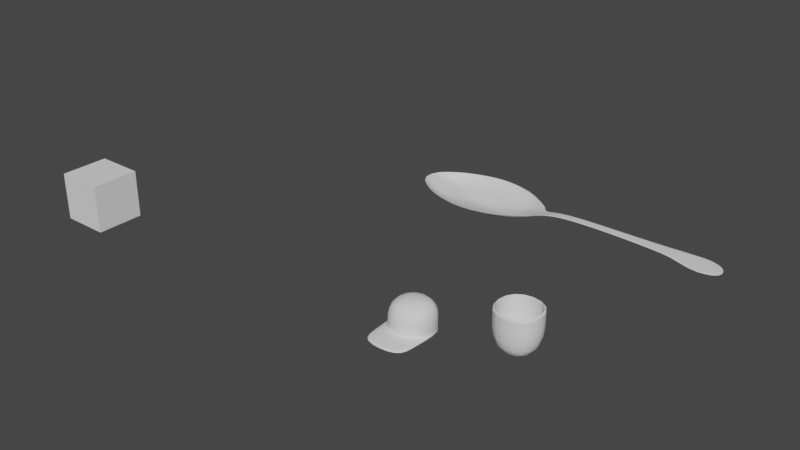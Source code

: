 # Source: day2.blend  (saved by Blender 3.4.6; exported with 4.5.12 LTS)
import bpy
from mathutils import Matrix  # noqa: F401  (used for matrix-valued properties, if any)

bpy.ops.wm.read_factory_settings(use_empty=True)
scene = bpy.context.scene
scene.name = 'Scene'

# ---- collections
col_collection = bpy.data.collections.new('Collection'); scene.collection.children.link(col_collection)

# ---- materials (node trees are filled in below, after node groups)
mat_material = bpy.data.materials.new('Material')
mat_material.alpha_threshold = 0.0
mat_material.use_transparent_shadow = False
mat_material.roughness = 0.5
mat_material.line_color = (0.0, 0.0, 0.0, 1.0)

# ---- node groups
ng_auto_smooth = bpy.data.node_groups.new('Auto Smooth', 'GeometryNodeTree')
_s = ng_auto_smooth.interface.new_socket(name='Geometry', in_out='OUTPUT', socket_type='NodeSocketGeometry')
_s = ng_auto_smooth.interface.new_socket(name='Geometry', in_out='INPUT', socket_type='NodeSocketGeometry')
_s = ng_auto_smooth.interface.new_socket(name='Angle', in_out='INPUT', socket_type='NodeSocketFloat')
_s.subtype = 'ANGLE'
_s.min_value = 0.0
_s.max_value = 3.142
ng_auto_smooth.is_modifier = True
_N = ng_auto_smooth.nodes; _L = ng_auto_smooth.links
n0 = _N.new('NodeGroupOutput'); n0.name = 'Group Output'; n0.location = (480, -100)
n1 = _N.new('NodeGroupInput'); n1.name = 'Group Input'; n1.location = (-420, -300)
n2 = _N.new('NodeGroupInput'); n2.name = 'Group Input.001'; n2.location = (-60, -100)
n3 = _N.new('GeometryNodeSetShadeSmooth'); n3.name = 'Set Shade Smooth'; n3.location = (120, -100)
n3.domain = 'EDGE'
n4 = _N.new('GeometryNodeSetShadeSmooth'); n4.name = 'Set Shade Smooth.001'; n4.location = (300, -100)
n5 = _N.new('GeometryNodeInputMeshEdgeAngle'); n5.name = 'Edge Angle'; n5.location = (-420, -220)
n6 = _N.new('GeometryNodeInputEdgeSmooth'); n6.name = 'Is Edge Smooth'; n6.location = (-60, -160)
n7 = _N.new('GeometryNodeInputShadeSmooth'); n7.name = 'Is Face Smooth'; n7.location = (-240, -340)
n8 = _N.new('FunctionNodeBooleanMath'); n8.name = 'Boolean Math'; n8.location = (-60, -220)
n9 = _N.new('FunctionNodeCompare'); n9.name = 'Compare'; n9.location = (-240, -180)
n9.operation = 'LESS_EQUAL'
_L.new(n5.outputs[0], n9.inputs[0])
_L.new(n4.outputs[0], n0.inputs[0])
_L.new(n1.outputs[1], n9.inputs[1])
_L.new(n9.outputs[0], n8.inputs[0])
_L.new(n7.outputs[0], n8.inputs[1])
_L.new(n2.outputs[0], n3.inputs[0])
_L.new(n6.outputs[0], n3.inputs[1])
_L.new(n3.outputs[0], n4.inputs[0])
_L.new(n8.outputs[0], n3.inputs[2])
n0.is_active_output = True

# ---- material node trees
mat_material.use_nodes = True; mat_material.node_tree.nodes.clear()
_N = mat_material.node_tree.nodes; _L = mat_material.node_tree.links
n0 = _N.new('ShaderNodeOutputMaterial'); n0.name = 'Material Output'; n0.location = (300, 300)
n1 = _N.new('ShaderNodeBsdfPrincipled'); n1.name = 'Principled BSDF'; n1.location = (10, 300)
n1.distribution = 'GGX'
n1.subsurface_method = 'RANDOM_WALK_SKIN'
n1.inputs[3].default_value = 1.45
n1.inputs[27].default_value = (0.0, 0.0, 0.0, 1.0)
n1.inputs[28].default_value = 1.0
_L.new(n1.outputs[0], n0.inputs[0])
n0.is_active_output = True

# ---- world
world_world = bpy.data.worlds.new('World'); scene.world = world_world
world_world.use_nodes = True; world_world.node_tree.nodes.clear()
_N = world_world.node_tree.nodes; _L = world_world.node_tree.links
n0 = _N.new('ShaderNodeOutputWorld'); n0.name = 'World Output'; n0.location = (300, 300)
n1 = _N.new('ShaderNodeBackground'); n1.name = 'Background'; n1.location = (10, 300)
n1.inputs[0].default_value = (0.05088, 0.05088, 0.05088, 1.0)
_L.new(n1.outputs[0], n0.inputs[0])
n0.is_active_output = True
world_world.color = (0.05088, 0.05088, 0.05088)
world_world.use_sun_shadow = False
world_world.sun_shadow_jitter_overblur = 0.0

# ---- meshes
me_cube = bpy.data.meshes.new('Cube')
me_cube.from_pydata([(2.22, 0.609, -0.01702), (2.22, 0.609, 0.01702), (2.15, -0.609, -0.01702), (2.15, -0.609, 0.01702), (-3.467, 0.6061, -0.01032), (-3.467, 0.6061, 0.01032), (-3.467, -0.6061, -0.01032), (-3.467, -0.6061, 0.01032), (0.004087, 1.727, 0.01535), (-0.9955, 1.775, 0.01367), (-1.995, 1.506, 0.012), (0.004087, -1.727, -0.01535), (-0.9955, -1.775, -0.01367), (-1.995, -1.506, -0.012), (-1.995, -1.506, 0.012), (-0.9955, -1.775, 0.01367), (0.004087, -1.727, 0.01535), (-1.995, 1.506, -0.012), (-0.9955, 1.775, -0.01367), (0.004087, 1.727, -0.01535), (0.9889, -1.438, 0.01633), (0.9889, 1.438, -0.01633), (0.9889, 1.438, 0.01633), (0.9889, -1.438, -0.01633), (1.654, -1.016, 0.01674), (1.654, 1.016, -0.01674), (1.654, 1.016, 0.01674), (1.654, -1.016, -0.01674), (-2.731, 1.191, 0.01116), (-2.731, -1.191, -0.01116), (-2.731, -1.191, 0.01116), (-2.731, 1.191, -0.01116), (-3.722, 0.202, 0.01032), (-3.722, -0.202, 0.01032), (2.55, 0.203, -0.01702), (2.55, -0.203, -0.01702), (-3.722, -0.202, -0.01032), (-3.722, 0.202, -0.01032), (2.55, -0.203, 0.01702), (2.55, 0.203, 0.01702), (-1.995, 0.5019, -0.4998), (-1.995, -0.5019, -0.4998), (-0.9955, 0.5918, -0.4981), (-0.9955, -0.5918, -0.4981), (0.004087, 0.5758, -0.4964), (0.004087, -0.5758, -0.4964), (0.004087, 0.5758, -0.5271), (0.004087, -0.5758, -0.5271), (-0.9955, 0.5918, -0.5255), (-0.9955, -0.5918, -0.5255), (-1.995, 0.5019, -0.5238), (-1.995, -0.5019, -0.5238), (0.9889, 0.4794, -0.5281), (0.9889, -0.4794, -0.5281), (0.9889, 0.4794, -0.4955), (0.9889, -0.4794, -0.4955), (1.654, 0.3388, -0.3748), (1.654, -0.3388, -0.3748), (1.654, 0.3388, -0.3413), (1.654, -0.3388, -0.3413), (-2.731, 0.3969, -0.3469), (-2.731, -0.3969, -0.3469), (-2.731, 0.3969, -0.3692), (-2.731, -0.3969, -0.3692), (3.225, 0.203, 0.1405), (3.225, -0.203, 0.1405), (3.225, -0.203, 0.1745), (3.225, 0.203, 0.1745), (4.226, 0.203, 0.2121), (4.226, -0.203, 0.2121), (4.226, -0.203, 0.2462), (4.226, 0.203, 0.2462), (5.959, 0.203, 0.2163), (5.959, -0.203, 0.2163), (5.959, -0.203, 0.2503), (5.959, 0.203, 0.2503), (10.56, 0.406, 0.02257), (10.56, -0.406, 0.02257), (10.56, -0.406, 0.05661), (10.56, 0.406, 0.05661), (8.261, -0.2984, 0.2174), (8.261, -0.2984, 0.1834), (8.261, 0.2984, 0.2174), (8.261, 0.2984, 0.1834), (8.837, -0.4209, 0.1838), (9.412, -0.5568, 0.1174), (9.988, -0.6324, 0.09051), (8.837, 0.4209, 0.1838), (9.412, 0.5568, 0.1174), (9.988, 0.6324, 0.09051), (8.837, 0.4209, 0.1498), (9.412, 0.5568, 0.08335), (9.988, 0.6324, 0.05647), (9.988, -0.6324, 0.05647), (9.412, -0.5568, 0.08335), (8.837, -0.4209, 0.1498), (-3.722, 0.06735, 0.01032), (-3.722, -0.06735, 0.01032), (2.55, 0.06767, -0.01702), (2.55, -0.06767, -0.01702), (-3.722, -0.06735, -0.01032), (-3.722, 0.06735, -0.01032), (2.55, -0.06767, 0.01702), (2.55, 0.06767, 0.01702), (-1.995, 0.1673, -0.4998), (-1.995, -0.1673, -0.4998), (-0.9955, 0.1973, -0.6321), (-0.9955, -0.1973, -0.6321), (0.004087, 0.1919, -0.6304), (0.004087, -0.1919, -0.6304), (0.004087, 0.1919, -0.6611), (0.004087, -0.1919, -0.6611), (-0.9955, 0.1973, -0.6594), (-0.9955, -0.1973, -0.6594), (-1.995, 0.1673, -0.5238), (-1.995, -0.1673, -0.5238), (0.9889, 0.1598, -0.5281), (0.9889, -0.1598, -0.5281), (0.9889, 0.1598, -0.4955), (0.9889, -0.1598, -0.4955), (1.654, 0.1129, -0.3748), (1.654, -0.1129, -0.3748), (1.654, 0.1129, -0.3413), (1.654, -0.1129, -0.3413), (-2.731, 0.1323, -0.3469), (-2.731, -0.1323, -0.3469), (-2.731, 0.1323, -0.3692), (-2.731, -0.1323, -0.3692), (3.225, 0.06767, 0.1405), (3.225, -0.06767, 0.1405), (3.225, -0.06767, 0.1745), (3.225, 0.06767, 0.1745), (4.226, 0.06767, 0.2121), (4.226, -0.06767, 0.2121), (4.226, -0.06767, 0.2462), (4.226, 0.06767, 0.2462), (5.959, 0.06767, 0.2163), (5.959, -0.06767, 0.2163), (5.959, -0.06767, 0.2503), (5.959, 0.06767, 0.2503), (10.75, 0.06584, 0.03101), (10.75, -0.2048, 0.03101), (10.75, -0.2048, 0.06505), (10.75, 0.06584, 0.06505), (8.261, -0.09948, 0.1834), (8.261, 0.09948, 0.1834), (8.261, 0.09948, 0.2174), (8.261, -0.09948, 0.2174), (8.837, -0.1403, 0.1498), (8.837, 0.1403, 0.1498), (9.412, -0.1856, 0.08335), (9.412, 0.1856, 0.08335), (9.988, -0.2108, 0.05647), (9.988, 0.2108, 0.05647), (8.837, 0.1403, 0.1838), (8.837, -0.1403, 0.1838), (9.412, 0.1856, 0.1174), (9.412, -0.1856, 0.1174), (9.988, 0.2108, 0.09051), (9.988, -0.2108, 0.09051), (-3.594, 0.4041, -0.01032), (2.385, 0.406, 0.01702), (-3.594, 0.4041, 0.01032), (2.385, 0.406, -0.01702), (-1.995, 1.004, -0.3461), (-0.9955, 1.184, -0.3444), (0.004087, 1.152, -0.3427), (0.004087, 1.152, -0.3734), (-0.9955, 1.184, -0.3717), (-1.995, 1.004, -0.3701), (0.9889, 0.9588, -0.3744), (0.9889, 0.9588, -0.3417), (1.654, 0.6775, -0.338), (1.654, 0.6775, -0.3045), (-2.731, 0.7939, -0.3469), (-2.731, 0.7939, -0.3692), (-3.594, -0.4041, 0.01032), (2.385, -0.406, -0.01702), (-1.995, -1.004, -0.3461), (-0.9955, -1.184, -0.3444), (0.004087, -1.152, -0.3427), (0.004087, -1.152, -0.3734), (-0.9955, -1.184, -0.3717), (-1.995, -1.004, -0.3701), (0.9889, -0.9588, -0.3744), (0.9889, -0.9588, -0.3417), (1.654, -0.6775, -0.3048), (1.654, -0.6775, -0.2713), (-2.731, -0.7939, -0.3469), (-2.731, -0.7939, -0.3692), (-3.594, -0.4041, -0.01032), (2.385, -0.406, 0.01702), (3.225, 0.203, 0.1405), (3.225, -0.203, 0.1405), (3.225, -0.203, 0.1745), (3.225, 0.203, 0.1745), (3.225, 0.06767, 0.1405), (3.225, -0.06767, 0.1405), (3.225, -0.06767, 0.1745), (3.225, 0.06767, 0.1745)], [(197, 193), (199, 195), (192, 195), (193, 194), (192, 196), (196, 197), (194, 198), (198, 199)], [(189, 190, 6, 29), (30, 29, 6, 7), (162, 160, 4, 5), (187, 191, 3, 24), (191, 177, 2, 3), (26, 25, 0, 1), (28, 31, 17, 10), (10, 17, 18, 9), (9, 18, 19, 8), (188, 178, 14, 30), (178, 179, 15, 14), (179, 180, 16, 15), (20, 23, 11, 16), (16, 11, 12, 15), (15, 12, 13, 14), (184, 181, 11, 23), (181, 182, 12, 11), (182, 183, 13, 12), (186, 184, 23, 27), (24, 27, 23, 20), (8, 19, 21, 22), (180, 185, 20, 16), (3, 2, 27, 24), (177, 186, 27, 2), (22, 21, 25, 26), (185, 187, 24, 20), (176, 188, 30, 7), (5, 4, 31, 28), (14, 13, 29, 30), (183, 189, 29, 13), (169, 175, 62, 50), (115, 127, 63, 51), (162, 174, 60, 32), (97, 125, 61, 33), (171, 173, 58, 54), (119, 123, 59, 55), (163, 172, 56, 34), (99, 121, 57, 35), (166, 171, 54, 44), (109, 119, 55, 45), (172, 170, 52, 56), (121, 117, 53, 57), (168, 169, 50, 48), (113, 115, 51, 49), (167, 168, 48, 46), (111, 113, 49, 47), (170, 167, 46, 52), (117, 111, 47, 53), (165, 166, 44, 42), (107, 109, 45, 43), (164, 165, 42, 40), (105, 107, 43, 41), (174, 164, 40, 60), (125, 105, 41, 61), (161, 163, 34, 39), (35, 38, 66, 65), (173, 161, 39, 58), (123, 102, 38, 59), (176, 190, 36, 33), (96, 101, 37, 32), (175, 160, 37, 62), (127, 100, 36, 63), (67, 64, 68, 71), (103, 39, 67, 131), (99, 35, 65, 129), (39, 34, 64, 67), (71, 68, 72, 75), (129, 65, 69, 133), (65, 66, 70, 69), (131, 67, 71, 135), (93, 86, 78, 77), (133, 69, 73, 137), (69, 70, 74, 73), (135, 71, 75, 139), (142, 141, 77, 78), (158, 89, 79, 143), (89, 92, 76, 79), (152, 93, 77, 141), (137, 73, 81, 144), (75, 72, 83, 82), (139, 75, 82, 146), (73, 74, 80, 81), (144, 81, 95, 148), (148, 95, 94, 150), (150, 94, 93, 152), (82, 83, 90, 87), (87, 90, 91, 88), (88, 91, 92, 89), (146, 82, 87, 154), (154, 87, 88, 156), (156, 88, 89, 158), (81, 80, 84, 95), (95, 84, 85, 94), (94, 85, 86, 93), (85, 157, 159, 86), (157, 156, 158, 159), (84, 155, 157, 85), (155, 154, 156, 157), (80, 147, 155, 84), (147, 146, 154, 155), (91, 151, 153, 92), (151, 150, 152, 153), (90, 149, 151, 91), (149, 148, 150, 151), (83, 145, 149, 90), (145, 144, 148, 149), (74, 138, 147, 80), (138, 139, 146, 147), (72, 136, 145, 83), (136, 137, 144, 145), (92, 153, 140, 76), (153, 152, 141, 140), (86, 159, 142, 78), (159, 158, 143, 142), (79, 76, 140, 143), (143, 140, 141, 142), (70, 134, 138, 74), (134, 135, 139, 138), (68, 132, 136, 72), (132, 133, 137, 136), (66, 130, 134, 70), (130, 131, 135, 134), (64, 128, 132, 68), (128, 129, 133, 132), (34, 98, 128, 64), (98, 99, 129, 128), (38, 102, 130, 66), (102, 103, 131, 130), (62, 37, 101, 126), (126, 101, 100, 127), (33, 36, 100, 97), (97, 100, 101, 96), (58, 39, 103, 122), (122, 103, 102, 123), (60, 40, 104, 124), (124, 104, 105, 125), (40, 42, 106, 104), (104, 106, 107, 105), (42, 44, 108, 106), (106, 108, 109, 107), (52, 46, 110, 116), (116, 110, 111, 117), (46, 48, 112, 110), (110, 112, 113, 111), (48, 50, 114, 112), (112, 114, 115, 113), (56, 52, 116, 120), (120, 116, 117, 121), (44, 54, 118, 108), (108, 118, 119, 109), (34, 56, 120, 98), (98, 120, 121, 99), (54, 58, 122, 118), (118, 122, 123, 119), (32, 60, 124, 96), (96, 124, 125, 97), (50, 62, 126, 114), (114, 126, 127, 115), (31, 4, 160, 175), (26, 1, 161, 173), (1, 0, 163, 161), (28, 10, 164, 174), (10, 9, 165, 164), (9, 8, 166, 165), (21, 19, 167, 170), (19, 18, 168, 167), (18, 17, 169, 168), (25, 21, 170, 172), (8, 22, 171, 166), (0, 25, 172, 163), (22, 26, 173, 171), (5, 28, 174, 162), (17, 31, 175, 169), (32, 37, 160, 162), (7, 6, 190, 176), (51, 63, 189, 183), (33, 61, 188, 176), (55, 59, 187, 185), (35, 57, 186, 177), (45, 55, 185, 180), (57, 53, 184, 186), (49, 51, 183, 182), (47, 49, 182, 181), (53, 47, 181, 184), (43, 45, 180, 179), (41, 43, 179, 178), (61, 41, 178, 188), (38, 35, 177, 191), (59, 38, 191, 187), (63, 36, 190, 189)])
_uv = me_cube.uv_layers.new(name='UVMap')
_uv.uv.foreach_set('vector', [0.8436, 0.7083, 0.875, 0.7083, 0.875, 0.75, 0.8436, 0.75, 0.375, 0.9686, 0.625, 0.9686, 0.625, 1.0, 0.375, 1.0, 0.375, 0.2083, 0.625, 0.2083, 0.625, 0.25, 0.375, 0.25, 0.3646, 0.7083, 0.375, 0.7083, 0.375, 0.75, 0.3646, 0.75, 0.375, 0.7083, 0.625, 0.7083, 0.625, 0.75, 0.375, 0.75, 0.375, 0.4896, 0.625, 0.4896, 0.625, 0.5, 0.375, 0.5, 0.375, 0.2814, 0.625, 0.2814, 0.625, 0.3127, 0.375, 0.3127, 0.375, 0.3127, 0.625, 0.3127, 0.625, 0.3752, 0.375, 0.3752, 0.375, 0.3752, 0.625, 0.3752, 0.625, 0.4377, 0.375, 0.4377, 0.1564, 0.7083, 0.1877, 0.7083, 0.1877, 0.75, 0.1564, 0.75, 0.1877, 0.7083, 0.2502, 0.7083, 0.2502, 0.75, 0.1877, 0.75, 0.2502, 0.7083, 0.3127, 0.7083, 0.3127, 0.75, 0.2502, 0.75, 0.375, 0.7758, 0.625, 0.7758, 0.625, 0.8123, 0.375, 0.8123, 0.375, 0.8123, 0.625, 0.8123, 0.625, 0.8748, 0.375, 0.8748, 0.375, 0.8748, 0.625, 0.8748, 0.625, 0.9373, 0.375, 0.9373, 0.6508, 0.7083, 0.6873, 0.7083, 0.6873, 0.75, 0.6508, 0.75, 0.6873, 0.7083, 0.7498, 0.7083, 0.7498, 0.75, 0.6873, 0.75, 0.7498, 0.7083, 0.8123, 0.7083, 0.8123, 0.75, 0.7498, 0.75, 0.6354, 0.7083, 0.6508, 0.7083, 0.6508, 0.75, 0.6354, 0.75, 0.375, 0.7604, 0.625, 0.7604, 0.625, 0.7758, 0.375, 0.7758, 0.375, 0.4377, 0.625, 0.4377, 0.625, 0.4742, 0.375, 0.4742, 0.3127, 0.7083, 0.3492, 0.7083, 0.3492, 0.75, 0.3127, 0.75, 0.375, 0.75, 0.625, 0.75, 0.625, 0.7604, 0.375, 0.7604, 0.625, 0.7083, 0.6354, 0.7083, 0.6354, 0.75, 0.625, 0.75, 0.375, 0.4742, 0.625, 0.4742, 0.625, 0.4896, 0.375, 0.4896, 0.3492, 0.7083, 0.3646, 0.7083, 0.3646, 0.75, 0.3492, 0.75, 0.125, 0.7083, 0.1564, 0.7083, 0.1564, 0.75, 0.125, 0.75, 0.375, 0.25, 0.625, 0.25, 0.625, 0.2814, 0.375, 0.2814, 0.375, 0.9373, 0.625, 0.9373, 0.625, 0.9686, 0.375, 0.9686, 0.8123, 0.7083, 0.8436, 0.7083, 0.8436, 0.75, 0.8123, 0.75, 0.8123, 0.5417, 0.8436, 0.5417, 0.8436, 0.5833, 0.8123, 0.5833, 0.8123, 0.6389, 0.8436, 0.6389, 0.8436, 0.6667, 0.8123, 0.6667, 0.125, 0.5417, 0.1564, 0.5417, 0.1564, 0.5833, 0.125, 0.5833, 0.125, 0.6389, 0.1564, 0.6389, 0.1564, 0.6667, 0.125, 0.6667, 0.3492, 0.5417, 0.3646, 0.5417, 0.3646, 0.5833, 0.3492, 0.5833, 0.3492, 0.6389, 0.3646, 0.6389, 0.3646, 0.6667, 0.3492, 0.6667, 0.625, 0.5417, 0.6354, 0.5417, 0.6354, 0.5833, 0.625, 0.5833, 0.625, 0.6389, 0.6354, 0.6389, 0.6354, 0.6667, 0.625, 0.6667, 0.3127, 0.5417, 0.3492, 0.5417, 0.3492, 0.5833, 0.3127, 0.5833, 0.3127, 0.6389, 0.3492, 0.6389, 0.3492, 0.6667, 0.3127, 0.6667, 0.6354, 0.5417, 0.6508, 0.5417, 0.6508, 0.5833, 0.6354, 0.5833, 0.6354, 0.6389, 0.6508, 0.6389, 0.6508, 0.6667, 0.6354, 0.6667, 0.7498, 0.5417, 0.8123, 0.5417, 0.8123, 0.5833, 0.7498, 0.5833, 0.7498, 0.6389, 0.8123, 0.6389, 0.8123, 0.6667, 0.7498, 0.6667, 0.6873, 0.5417, 0.7498, 0.5417, 0.7498, 0.5833, 0.6873, 0.5833, 0.6873, 0.6389, 0.7498, 0.6389, 0.7498, 0.6667, 0.6873, 0.6667, 0.6508, 0.5417, 0.6873, 0.5417, 0.6873, 0.5833, 0.6508, 0.5833, 0.6508, 0.6389, 0.6873, 0.6389, 0.6873, 0.6667, 0.6508, 0.6667, 0.2502, 0.5417, 0.3127, 0.5417, 0.3127, 0.5833, 0.2502, 0.5833, 0.2502, 0.6389, 0.3127, 0.6389, 0.3127, 0.6667, 0.2502, 0.6667, 0.1877, 0.5417, 0.2502, 0.5417, 0.2502, 0.5833, 0.1877, 0.5833, 0.1877, 0.6389, 0.2502, 0.6389, 0.2502, 0.6667, 0.1877, 0.6667, 0.1564, 0.5417, 0.1877, 0.5417, 0.1877, 0.5833, 0.1564, 0.5833, 0.1564, 0.6389, 0.1877, 0.6389, 0.1877, 0.6667, 0.1564, 0.6667, 0.375, 0.5417, 0.625, 0.5417, 0.625, 0.5833, 0.375, 0.5833, 0.625, 0.6667, 0.375, 0.6667, 0.375, 0.6667, 0.625, 0.6667, 0.3646, 0.5417, 0.375, 0.5417, 0.375, 0.5833, 0.3646, 0.5833, 0.3646, 0.6389, 0.375, 0.6389, 0.375, 0.6667, 0.3646, 0.6667, 0.375, 0.04167, 0.625, 0.04167, 0.625, 0.08333, 0.375, 0.08333, 0.375, 0.1389, 0.625, 0.1389, 0.625, 0.1667, 0.375, 0.1667, 0.8436, 0.5417, 0.875, 0.5417, 0.875, 0.5833, 0.8436, 0.5833, 0.8436, 0.6389, 0.875, 0.6389, 0.875, 0.6667, 0.8436, 0.6667, 0.375, 0.5833, 0.625, 0.5833, 0.625, 0.5833, 0.375, 0.5833, 0.375, 0.6111, 0.375, 0.5833, 0.375, 0.5833, 0.375, 0.6111, 0.625, 0.6389, 0.625, 0.6667, 0.625, 0.6667, 0.625, 0.6389, 0.375, 0.5833, 0.625, 0.5833, 0.625, 0.5833, 0.375, 0.5833, 0.375, 0.5833, 0.625, 0.5833, 0.625, 0.5833, 0.375, 0.5833, 0.625, 0.6389, 0.625, 0.6667, 0.625, 0.6667, 0.625, 0.6389, 0.625, 0.6667, 0.375, 0.6667, 0.375, 0.6667, 0.625, 0.6667, 0.375, 0.6111, 0.375, 0.5833, 0.375, 0.5833, 0.375, 0.6111, 0.625, 0.6667, 0.375, 0.6667, 0.375, 0.6667, 0.625, 0.6667, 0.625, 0.6389, 0.625, 0.6667, 0.625, 0.6667, 0.625, 0.6389, 0.625, 0.6667, 0.375, 0.6667, 0.375, 0.6667, 0.625, 0.6667, 0.375, 0.6111, 0.375, 0.5833, 0.375, 0.5833, 0.375, 0.6111, 0.375, 0.6389, 0.625, 0.6389, 0.625, 0.6667, 0.375, 0.6667, 0.375, 0.6111, 0.375, 0.5833, 0.375, 0.5833, 0.375, 0.6111, 0.375, 0.5833, 0.625, 0.5833, 0.625, 0.5833, 0.375, 0.5833, 0.625, 0.6389, 0.625, 0.6667, 0.625, 0.6667, 0.625, 0.6389, 0.625, 0.6389, 0.625, 0.6667, 0.625, 0.6667, 0.625, 0.6389, 0.375, 0.5833, 0.625, 0.5833, 0.625, 0.5833, 0.375, 0.5833, 0.375, 0.6111, 0.375, 0.5833, 0.375, 0.5833, 0.375, 0.6111, 0.625, 0.6667, 0.375, 0.6667, 0.375, 0.6667, 0.625, 0.6667, 0.625, 0.6389, 0.625, 0.6667, 0.625, 0.6667, 0.625, 0.6389, 0.625, 0.6389, 0.625, 0.6667, 0.625, 0.6667, 0.625, 0.6389, 0.625, 0.6389, 0.625, 0.6667, 0.625, 0.6667, 0.625, 0.6389, 0.375, 0.5833, 0.625, 0.5833, 0.625, 0.5833, 0.375, 0.5833, 0.375, 0.5833, 0.625, 0.5833, 0.625, 0.5833, 0.375, 0.5833, 0.375, 0.5833, 0.625, 0.5833, 0.625, 0.5833, 0.375, 0.5833, 0.375, 0.6111, 0.375, 0.5833, 0.375, 0.5833, 0.375, 0.6111, 0.375, 0.6111, 0.375, 0.5833, 0.375, 0.5833, 0.375, 0.6111, 0.375, 0.6111, 0.375, 0.5833, 0.375, 0.5833, 0.375, 0.6111, 0.625, 0.6667, 0.375, 0.6667, 0.375, 0.6667, 0.625, 0.6667, 0.625, 0.6667, 0.375, 0.6667, 0.375, 0.6667, 0.625, 0.6667, 0.625, 0.6667, 0.375, 0.6667, 0.375, 0.6667, 0.625, 0.6667, 0.375, 0.6667, 0.375, 0.6389, 0.375, 0.6389, 0.375, 0.6667, 0.375, 0.6389, 0.375, 0.6111, 0.375, 0.6111, 0.375, 0.6389, 0.375, 0.6667, 0.375, 0.6389, 0.375, 0.6389, 0.375, 0.6667, 0.375, 0.6389, 0.375, 0.6111, 0.375, 0.6111, 0.375, 0.6389, 0.375, 0.6667, 0.375, 0.6389, 0.375, 0.6389, 0.375, 0.6667, 0.375, 0.6389, 0.375, 0.6111, 0.375, 0.6111, 0.375, 0.6389, 0.625, 0.5833, 0.625, 0.6111, 0.625, 0.6111, 0.625, 0.5833, 0.625, 0.6111, 0.625, 0.6389, 0.625, 0.6389, 0.625, 0.6111, 0.625, 0.5833, 0.625, 0.6111, 0.625, 0.6111, 0.625, 0.5833, 0.625, 0.6111, 0.625, 0.6389, 0.625, 0.6389, 0.625, 0.6111, 0.625, 0.5833, 0.625, 0.6111, 0.625, 0.6111, 0.625, 0.5833, 0.625, 0.6111, 0.625, 0.6389, 0.625, 0.6389, 0.625, 0.6111, 0.375, 0.6667, 0.375, 0.6389, 0.375, 0.6389, 0.375, 0.6667, 0.375, 0.6389, 0.375, 0.6111, 0.375, 0.6111, 0.375, 0.6389, 0.625, 0.5833, 0.625, 0.6111, 0.625, 0.6111, 0.625, 0.5833, 0.625, 0.6111, 0.625, 0.6389, 0.625, 0.6389, 0.625, 0.6111, 0.625, 0.5833, 0.625, 0.6111, 0.625, 0.6111, 0.625, 0.5833, 0.625, 0.6111, 0.625, 0.6389, 0.625, 0.6389, 0.625, 0.6111, 0.375, 0.6667, 0.375, 0.6389, 0.375, 0.6389, 0.375, 0.6667, 0.375, 0.6389, 0.375, 0.6111, 0.375, 0.6111, 0.375, 0.6389, 0.375, 0.5833, 0.625, 0.5833, 0.625, 0.6111, 0.375, 0.6111, 0.375, 0.6111, 0.625, 0.6111, 0.625, 0.6389, 0.375, 0.6389, 0.375, 0.6667, 0.375, 0.6389, 0.375, 0.6389, 0.375, 0.6667, 0.375, 0.6389, 0.375, 0.6111, 0.375, 0.6111, 0.375, 0.6389, 0.625, 0.5833, 0.625, 0.6111, 0.625, 0.6111, 0.625, 0.5833, 0.625, 0.6111, 0.625, 0.6389, 0.625, 0.6389, 0.625, 0.6111, 0.375, 0.6667, 0.375, 0.6389, 0.375, 0.6389, 0.375, 0.6667, 0.375, 0.6389, 0.375, 0.6111, 0.375, 0.6111, 0.375, 0.6389, 0.625, 0.5833, 0.625, 0.6111, 0.625, 0.6111, 0.625, 0.5833, 0.625, 0.6111, 0.625, 0.6389, 0.625, 0.6389, 0.625, 0.6111, 0.625, 0.5833, 0.625, 0.6111, 0.625, 0.6111, 0.625, 0.5833, 0.625, 0.6111, 0.625, 0.6389, 0.625, 0.6389, 0.625, 0.6111, 0.375, 0.6667, 0.375, 0.6389, 0.375, 0.6389, 0.375, 0.6667, 0.375, 0.6389, 0.375, 0.6111, 0.375, 0.6111, 0.375, 0.6389, 0.8436, 0.5833, 0.875, 0.5833, 0.875, 0.6111, 0.8436, 0.6111, 0.8436, 0.6111, 0.875, 0.6111, 0.875, 0.6389, 0.8436, 0.6389, 0.375, 0.08333, 0.625, 0.08333, 0.625, 0.1111, 0.375, 0.1111, 0.375, 0.1111, 0.625, 0.1111, 0.625, 0.1389, 0.375, 0.1389, 0.3646, 0.5833, 0.375, 0.5833, 0.375, 0.6111, 0.3646, 0.6111, 0.3646, 0.6111, 0.375, 0.6111, 0.375, 0.6389, 0.3646, 0.6389, 0.1564, 0.5833, 0.1877, 0.5833, 0.1877, 0.6111, 0.1564, 0.6111, 0.1564, 0.6111, 0.1877, 0.6111, 0.1877, 0.6389, 0.1564, 0.6389, 0.1877, 0.5833, 0.2502, 0.5833, 0.2502, 0.6111, 0.1877, 0.6111, 0.1877, 0.6111, 0.2502, 0.6111, 0.2502, 0.6389, 0.1877, 0.6389, 0.2502, 0.5833, 0.3127, 0.5833, 0.3127, 0.6111, 0.2502, 0.6111, 0.2502, 0.6111, 0.3127, 0.6111, 0.3127, 0.6389, 0.2502, 0.6389, 0.6508, 0.5833, 0.6873, 0.5833, 0.6873, 0.6111, 0.6508, 0.6111, 0.6508, 0.6111, 0.6873, 0.6111, 0.6873, 0.6389, 0.6508, 0.6389, 0.6873, 0.5833, 0.7498, 0.5833, 0.7498, 0.6111, 0.6873, 0.6111, 0.6873, 0.6111, 0.7498, 0.6111, 0.7498, 0.6389, 0.6873, 0.6389, 0.7498, 0.5833, 0.8123, 0.5833, 0.8123, 0.6111, 0.7498, 0.6111, 0.7498, 0.6111, 0.8123, 0.6111, 0.8123, 0.6389, 0.7498, 0.6389, 0.6354, 0.5833, 0.6508, 0.5833, 0.6508, 0.6111, 0.6354, 0.6111, 0.6354, 0.6111, 0.6508, 0.6111, 0.6508, 0.6389, 0.6354, 0.6389, 0.3127, 0.5833, 0.3492, 0.5833, 0.3492, 0.6111, 0.3127, 0.6111, 0.3127, 0.6111, 0.3492, 0.6111, 0.3492, 0.6389, 0.3127, 0.6389, 0.625, 0.5833, 0.6354, 0.5833, 0.6354, 0.6111, 0.625, 0.6111, 0.625, 0.6111, 0.6354, 0.6111, 0.6354, 0.6389, 0.625, 0.6389, 0.3492, 0.5833, 0.3646, 0.5833, 0.3646, 0.6111, 0.3492, 0.6111, 0.3492, 0.6111, 0.3646, 0.6111, 0.3646, 0.6389, 0.3492, 0.6389, 0.125, 0.5833, 0.1564, 0.5833, 0.1564, 0.6111, 0.125, 0.6111, 0.125, 0.6111, 0.1564, 0.6111, 0.1564, 0.6389, 0.125, 0.6389, 0.8123, 0.5833, 0.8436, 0.5833, 0.8436, 0.6111, 0.8123, 0.6111, 0.8123, 0.6111, 0.8436, 0.6111, 0.8436, 0.6389, 0.8123, 0.6389, 0.8436, 0.5, 0.875, 0.5, 0.875, 0.5417, 0.8436, 0.5417, 0.3646, 0.5, 0.375, 0.5, 0.375, 0.5417, 0.3646, 0.5417, 0.375, 0.5, 0.625, 0.5, 0.625, 0.5417, 0.375, 0.5417, 0.1564, 0.5, 0.1877, 0.5, 0.1877, 0.5417, 0.1564, 0.5417, 0.1877, 0.5, 0.2502, 0.5, 0.2502, 0.5417, 0.1877, 0.5417, 0.2502, 0.5, 0.3127, 0.5, 0.3127, 0.5417, 0.2502, 0.5417, 0.6508, 0.5, 0.6873, 0.5, 0.6873, 0.5417, 0.6508, 0.5417, 0.6873, 0.5, 0.7498, 0.5, 0.7498, 0.5417, 0.6873, 0.5417, 0.7498, 0.5, 0.8123, 0.5, 0.8123, 0.5417, 0.7498, 0.5417, 0.6354, 0.5, 0.6508, 0.5, 0.6508, 0.5417, 0.6354, 0.5417, 0.3127, 0.5, 0.3492, 0.5, 0.3492, 0.5417, 0.3127, 0.5417, 0.625, 0.5, 0.6354, 0.5, 0.6354, 0.5417, 0.625, 0.5417, 0.3492, 0.5, 0.3646, 0.5, 0.3646, 0.5417, 0.3492, 0.5417, 0.125, 0.5, 0.1564, 0.5, 0.1564, 0.5417, 0.125, 0.5417, 0.8123, 0.5, 0.8436, 0.5, 0.8436, 0.5417, 0.8123, 0.5417, 0.375, 0.1667, 0.625, 0.1667, 0.625, 0.2083, 0.375, 0.2083, 0.375, 0.0, 0.625, 0.0, 0.625, 0.04167, 0.375, 0.04167, 0.8123, 0.6667, 0.8436, 0.6667, 0.8436, 0.7083, 0.8123, 0.7083, 0.125, 0.6667, 0.1564, 0.6667, 0.1564, 0.7083, 0.125, 0.7083, 0.3492, 0.6667, 0.3646, 0.6667, 0.3646, 0.7083, 0.3492, 0.7083, 0.625, 0.6667, 0.6354, 0.6667, 0.6354, 0.7083, 0.625, 0.7083, 0.3127, 0.6667, 0.3492, 0.6667, 0.3492, 0.7083, 0.3127, 0.7083, 0.6354, 0.6667, 0.6508, 0.6667, 0.6508, 0.7083, 0.6354, 0.7083, 0.7498, 0.6667, 0.8123, 0.6667, 0.8123, 0.7083, 0.7498, 0.7083, 0.6873, 0.6667, 0.7498, 0.6667, 0.7498, 0.7083, 0.6873, 0.7083, 0.6508, 0.6667, 0.6873, 0.6667, 0.6873, 0.7083, 0.6508, 0.7083, 0.2502, 0.6667, 0.3127, 0.6667, 0.3127, 0.7083, 0.2502, 0.7083, 0.1877, 0.6667, 0.2502, 0.6667, 0.2502, 0.7083, 0.1877, 0.7083, 0.1564, 0.6667, 0.1877, 0.6667, 0.1877, 0.7083, 0.1564, 0.7083, 0.375, 0.6667, 0.625, 0.6667, 0.625, 0.7083, 0.375, 0.7083, 0.3646, 0.6667, 0.375, 0.6667, 0.375, 0.7083, 0.3646, 0.7083, 0.8436, 0.6667, 0.875, 0.6667, 0.875, 0.7083, 0.8436, 0.7083])
me_cube.materials.append(mat_material)
me_cube.use_mirror_vertex_groups = False
me_cube.update()
me_cube_001 = bpy.data.meshes.new('Cube.001')
me_cube_001.from_pydata([(-1.0, -1.0, -1.0), (-1.0, 1.0, -1.0), (1.0, -1.0, -1.0), (1.0, 1.0, -1.0), (-0.9132, -0.9132, 1.0), (-1.0, -1.0, 0.9132), (-0.9268, -0.9268, 0.9989), (-0.94, -0.94, 0.9958), (-0.9526, -0.9526, 0.9905), (-0.9642, -0.9642, 0.9834), (-0.9746, -0.9746, 0.9746), (-0.9834, -0.9834, 0.9642), (-0.9905, -0.9905, 0.9526), (-0.9958, -0.9958, 0.94), (-0.9989, -0.9989, 0.9268), (-0.9132, 0.9132, 1.0), (-1.0, 1.0, 0.9132), (-0.9268, 0.9268, 0.9989), (-0.94, 0.94, 0.9958), (-0.9526, 0.9526, 0.9905), (-0.9642, 0.9642, 0.9834), (-0.9746, 0.9746, 0.9746), (-0.9834, 0.9834, 0.9642), (-0.9905, 0.9905, 0.9526), (-0.9958, 0.9958, 0.94), (-0.9989, 0.9989, 0.9268), (0.9132, -0.9132, 1.0), (1.0, -1.0, 0.9132), (0.9268, -0.9268, 0.9989), (0.94, -0.94, 0.9958), (0.9526, -0.9526, 0.9905), (0.9642, -0.9642, 0.9834), (0.9746, -0.9746, 0.9746), (0.9834, -0.9834, 0.9642), (0.9905, -0.9905, 0.9526), (0.9958, -0.9958, 0.94), (0.9989, -0.9989, 0.9268), (0.9132, 0.9132, 1.0), (1.0, 1.0, 0.9132), (0.9268, 0.9268, 0.9989), (0.94, 0.94, 0.9958), (0.9526, 0.9526, 0.9905), (0.9642, 0.9642, 0.9834), (0.9746, 0.9746, 0.9746), (0.9834, 0.9834, 0.9642), (0.9905, 0.9905, 0.9526), (0.9958, 0.9958, 0.94), (0.9989, 0.9989, 0.9268), (-0.9132, -0.9132, -0.798), (-0.9132, 0.9132, -0.798), (0.9132, 0.9132, -0.798), (0.9132, -0.9132, -0.798)], [], [(26, 37, 50, 51), (3, 38, 27, 2), (0, 5, 16, 1), (1, 3, 2, 0), (1, 16, 38, 3), (4, 15, 17, 6), (6, 17, 18, 7), (7, 18, 19, 8), (8, 19, 20, 9), (9, 20, 21, 10), (10, 21, 22, 11), (11, 22, 23, 12), (12, 23, 24, 13), (13, 24, 25, 14), (14, 25, 16, 5), (15, 37, 39, 17), (17, 39, 40, 18), (18, 40, 41, 19), (19, 41, 42, 20), (20, 42, 43, 21), (21, 43, 44, 22), (22, 44, 45, 23), (23, 45, 46, 24), (24, 46, 47, 25), (25, 47, 38, 16), (37, 26, 28, 39), (39, 28, 29, 40), (40, 29, 30, 41), (41, 30, 31, 42), (42, 31, 32, 43), (43, 32, 33, 44), (44, 33, 34, 45), (45, 34, 35, 46), (46, 35, 36, 47), (47, 36, 27, 38), (26, 4, 6, 28), (28, 6, 7, 29), (29, 7, 8, 30), (30, 8, 9, 31), (31, 9, 10, 32), (32, 10, 11, 33), (33, 11, 12, 34), (34, 12, 13, 35), (35, 13, 14, 36), (36, 14, 5, 27), (2, 27, 5, 0), (50, 49, 48, 51), (37, 15, 49, 50), (4, 26, 51, 48), (15, 4, 48, 49)])
me_cube_001.polygons.foreach_set('use_smooth', [True] * 50)
_uv = me_cube_001.uv_layers.new(name='UVMap')
_uv.uv.foreach_set('vector', [0.6359, 0.7391, 0.6359, 0.5109, 0.6359, 0.5109, 0.6359, 0.7391, 0.375, 0.5, 0.6141, 0.5, 0.6141, 0.75, 0.375, 0.75, 0.375, 0.0, 0.6141, 0.0, 0.6141, 0.25, 0.375, 0.25, 0.125, 0.5, 0.375, 0.5, 0.375, 0.75, 0.125, 0.75, 0.375, 0.25, 0.6141, 0.25, 0.6141, 0.5, 0.375, 0.5, 0.8641, 0.7391, 0.8641, 0.5109, 0.8658, 0.5092, 0.8658, 0.7408, 0.8658, 0.7408, 0.8658, 0.5092, 0.8675, 0.5075, 0.8675, 0.7425, 0.8675, 0.7425, 0.8675, 0.5075, 0.8691, 0.5059, 0.8691, 0.7441, 0.8691, 0.7441, 0.8691, 0.5059, 0.8705, 0.5045, 0.8705, 0.7455, 0.8705, 0.7455, 0.8705, 0.5045, 0.875, 0.5032, 0.875, 0.7468, 0.625, 0.003178, 0.625, 0.2468, 0.6205, 0.2479, 0.6205, 0.002072, 0.6205, 0.002072, 0.6205, 0.2479, 0.6191, 0.2488, 0.6191, 0.001183, 0.6191, 0.001183, 0.6191, 0.2488, 0.6175, 0.2495, 0.6175, 0.0005311, 0.6175, 0.0005311, 0.6175, 0.2495, 0.6158, 0.2499, 0.6158, 0.0001336, 0.6158, 0.0001336, 0.6158, 0.2499, 0.6141, 0.25, 0.6141, 0.0, 0.8641, 0.5109, 0.6359, 0.5109, 0.6342, 0.5092, 0.8658, 0.5092, 0.8658, 0.5092, 0.6342, 0.5092, 0.6325, 0.5075, 0.8675, 0.5075, 0.8675, 0.5075, 0.6325, 0.5075, 0.6309, 0.5059, 0.8691, 0.5059, 0.8691, 0.5059, 0.6309, 0.5059, 0.6295, 0.5045, 0.8705, 0.5045, 0.8705, 0.5045, 0.6295, 0.5045, 0.6282, 0.5, 0.8718, 0.5, 0.625, 0.2532, 0.625, 0.4968, 0.6205, 0.4979, 0.6205, 0.2521, 0.6205, 0.2521, 0.6205, 0.4979, 0.6191, 0.4988, 0.6191, 0.2512, 0.6191, 0.2512, 0.6191, 0.4988, 0.6175, 0.4995, 0.6175, 0.2505, 0.6175, 0.2505, 0.6175, 0.4995, 0.6158, 0.4999, 0.6158, 0.2501, 0.6158, 0.2501, 0.6158, 0.4999, 0.6141, 0.5, 0.6141, 0.25, 0.6359, 0.5109, 0.6359, 0.7391, 0.6342, 0.7408, 0.6342, 0.5092, 0.6342, 0.5092, 0.6342, 0.7408, 0.6325, 0.7425, 0.6325, 0.5075, 0.6325, 0.5075, 0.6325, 0.7425, 0.6309, 0.7441, 0.6309, 0.5059, 0.6309, 0.5059, 0.6309, 0.7441, 0.6295, 0.7455, 0.6295, 0.5045, 0.6295, 0.5045, 0.6295, 0.7455, 0.625, 0.7468, 0.625, 0.5032, 0.625, 0.5032, 0.625, 0.7468, 0.6205, 0.7479, 0.6205, 0.5021, 0.6205, 0.5021, 0.6205, 0.7479, 0.6191, 0.7488, 0.6191, 0.5012, 0.6191, 0.5012, 0.6191, 0.7488, 0.6175, 0.7495, 0.6175, 0.5005, 0.6175, 0.5005, 0.6175, 0.7495, 0.6158, 0.7499, 0.6158, 0.5001, 0.6158, 0.5001, 0.6158, 0.7499, 0.6141, 0.75, 0.6141, 0.5, 0.6359, 0.7391, 0.8641, 0.7391, 0.8658, 0.7408, 0.6342, 0.7408, 0.6342, 0.7408, 0.8658, 0.7408, 0.8675, 0.7425, 0.6325, 0.7425, 0.6325, 0.7425, 0.8675, 0.7425, 0.8691, 0.7441, 0.6309, 0.7441, 0.6309, 0.7441, 0.8691, 0.7441, 0.8705, 0.7455, 0.6295, 0.7455, 0.6295, 0.7455, 0.8705, 0.7455, 0.8718, 0.75, 0.6282, 0.75, 0.625, 0.7532, 0.625, 0.9968, 0.6205, 0.9979, 0.6205, 0.7521, 0.6205, 0.7521, 0.6205, 0.9979, 0.6191, 0.9988, 0.6191, 0.7512, 0.6191, 0.7512, 0.6191, 0.9988, 0.6175, 0.9995, 0.6175, 0.7505, 0.6175, 0.7505, 0.6175, 0.9995, 0.6158, 0.9999, 0.6158, 0.7501, 0.6158, 0.7501, 0.6158, 0.9999, 0.6141, 1.0, 0.6141, 0.75, 0.375, 0.75, 0.6141, 0.75, 0.6141, 1.0, 0.375, 1.0, 0.6359, 0.5109, 0.8641, 0.5109, 0.8641, 0.7391, 0.6359, 0.7391, 0.6359, 0.5109, 0.8641, 0.5109, 0.8641, 0.5109, 0.6359, 0.5109, 0.8641, 0.7391, 0.6359, 0.7391, 0.6359, 0.7391, 0.8641, 0.7391, 0.8641, 0.5109, 0.8641, 0.7391, 0.8641, 0.7391, 0.8641, 0.5109])
me_cube_001.update()
me_cube_002 = bpy.data.meshes.new('Cube.002')
me_cube_002.from_pydata([(-1.0, -1.0, 1.0), (-1.0, 1.0, 1.0), (1.0, -1.0, 1.0), (1.0, 1.0, 1.0), (-1.0, -1.0, -0.3805), (-1.0, 1.0, -0.3805), (1.0, 1.0, -0.3805), (1.0, -1.0, -0.3805), (1.0, -1.989, -0.2346), (1.0, -1.989, -0.3805), (-1.0, -1.989, -0.3805), (-1.0, -1.989, -0.2346), (-1.0, -1.0, -0.1393), (-1.0, -1.095, -0.2346), (-1.0, -1.022, -0.179), (-1.0, -1.056, -0.2123), (-1.0, 1.0, -0.3299), (-1.0, 1.0, -0.1393), (-1.0, 1.0, -0.2664), (-1.0, 1.0, -0.2028), (1.0, 1.0, -0.3299), (1.0, 1.0, -0.1393), (1.0, 1.0, -0.2664), (1.0, 1.0, -0.2028), (1.0, -1.095, -0.2346), (1.0, -1.0, -0.1393), (1.0, -1.065, -0.2218), (1.0, -1.03, -0.1869)], [], [(13, 4, 10, 11), (6, 20, 24, 7), (7, 24, 8, 9), (4, 13, 16, 5), (3, 1, 0, 2), (21, 3, 2, 25), (17, 1, 3, 21), (24, 13, 11, 8), (9, 8, 11, 10), (12, 0, 1, 17), (5, 16, 20, 6), (4, 7, 9, 10), (25, 12, 14, 27), (27, 14, 15, 26), (26, 15, 13, 24), (21, 25, 27, 23), (23, 27, 26, 22), (22, 26, 24, 20), (17, 21, 23, 19), (19, 23, 22, 18), (18, 22, 20, 16), (12, 17, 19, 14), (14, 19, 18, 15), (15, 18, 16, 13), (25, 2, 0, 12)])
me_cube_002.polygons.foreach_set('use_smooth', [True] * 25)
_uv = me_cube_002.uv_layers.new(name='UVMap')
_uv.uv.foreach_set('vector', [0.4707, 0.0, 0.4524, 0.0, 0.4524, 0.0, 0.4707, 0.0, 0.4524, 0.5, 0.4588, 0.5, 0.4707, 0.7619, 0.4524, 0.75, 0.4524, 0.75, 0.4707, 0.75, 0.4707, 0.75, 0.4524, 0.75, 0.4524, 0.0, 0.4707, -0.01192, 0.4588, 0.25, 0.4524, 0.25, 0.625, 0.5, 0.875, 0.5, 0.875, 0.75, 0.625, 0.75, 0.4826, 0.5, 0.625, 0.5, 0.625, 0.75, 0.4826, 0.75, 0.4826, 0.25, 0.625, 0.25, 0.625, 0.5, 0.4826, 0.5, 0.4707, 0.75, 0.4707, 1.0, 0.4707, 1.0, 0.4707, 0.75, 0.4524, 0.75, 0.4707, 0.75, 0.4707, 1.0, 0.4524, 1.0, 0.4826, 0.0, 0.625, 0.0, 0.625, 0.25, 0.4826, 0.25, 0.4524, 0.25, 0.4588, 0.25, 0.4588, 0.5, 0.4524, 0.5, 0.0, 0.0, 0.0, 0.0, 0.0, 0.0, 0.0, 0.0, 0.4826, 0.75, 0.4826, 1.0, 0.4776, 1.0, 0.4766, 0.7519, 0.4766, 0.7519, 0.4776, 1.0, 0.4707, 1.0, 0.4715, 0.7541, 0.4715, 0.7541, 0.4707, 1.0, 0.4707, 1.0, 0.4707, 0.75, 0.4826, 0.5, 0.4826, 0.75, 0.4766, 0.7519, 0.4746, 0.5, 0.4746, 0.5, 0.4766, 0.7519, 0.4715, 0.7541, 0.4667, 0.5, 0.4667, 0.5, 0.4715, 0.7541, 0.4707, 0.7619, 0.4588, 0.5, 0.4826, 0.25, 0.4826, 0.5, 0.4746, 0.5, 0.4746, 0.25, 0.4746, 0.25, 0.4746, 0.5, 0.4667, 0.5, 0.4667, 0.25, 0.4667, 0.25, 0.4667, 0.5, 0.4588, 0.5, 0.4588, 0.25, 0.4826, 0.0, 0.4826, 0.25, 0.4746, 0.25, 0.4776, -0.002785, 0.4776, -0.002785, 0.4746, 0.25, 0.4667, 0.25, 0.4735, -0.006952, 0.4735, -0.006952, 0.4667, 0.25, 0.4588, 0.25, 0.4707, -0.01192, 0.4826, 0.75, 0.625, 0.75, 0.625, 1.0, 0.4826, 1.0])
me_cube_002.update()
me_cube_003 = bpy.data.meshes.new('Cube.003')
me_cube_003.from_pydata([(-1.0, -1.0, -1.0), (-1.0, -1.0, 1.0), (-1.0, 1.0, -1.0), (-1.0, 1.0, 1.0), (1.0, -1.0, -1.0), (1.0, -1.0, 1.0), (1.0, 1.0, -1.0), (1.0, 1.0, 1.0)], [], [(0, 1, 3, 2), (2, 3, 7, 6), (6, 7, 5, 4), (4, 5, 1, 0), (2, 6, 4, 0), (7, 3, 1, 5)])
_uv = me_cube_003.uv_layers.new(name='UVMap')
_uv.uv.foreach_set('vector', [0.375, 0.0, 0.625, 0.0, 0.625, 0.25, 0.375, 0.25, 0.375, 0.25, 0.625, 0.25, 0.625, 0.5, 0.375, 0.5, 0.375, 0.5, 0.625, 0.5, 0.625, 0.75, 0.375, 0.75, 0.375, 0.75, 0.625, 0.75, 0.625, 1.0, 0.375, 1.0, 0.125, 0.5, 0.375, 0.5, 0.375, 0.75, 0.125, 0.75, 0.625, 0.5, 0.875, 0.5, 0.875, 0.75, 0.625, 0.75])
me_cube_003.update()

# ---- objects
ob_spoon = bpy.data.objects.new('spoon', me_cube)
ob_mug = bpy.data.objects.new('mug', me_cube_001)
ob_cap = bpy.data.objects.new('cap', me_cube_002)
ob_cube = bpy.data.objects.new('Cube', me_cube_003)

# ---- transforms, parenting, visibility, modifiers, constraints
ob_spoon.location = (0.0, 0.0, 0.0)
ob_spoon.lock_rotations_4d = False
ob_spoon.empty_display_type = 'ARROWS'
ob_spoon.lineart.crease_threshold = 0.0
_m = ob_spoon.modifiers.new('Subdivision', 'SUBSURF')
ob_mug.location = (7.217, -8.755, 0.2655)
_m = ob_mug.modifiers.new('Subdivision', 'SUBSURF')
_m.levels = 2
_m = ob_mug.modifiers.new('Auto Smooth', 'NODES')
_m.node_group = ng_auto_smooth
_gi = [s.identifier for s in ng_auto_smooth.interface.items_tree if s.item_type == 'SOCKET' and s.in_out == 'INPUT']
_m[_gi[1]] = 0.5236  # Angle
ob_cap.location = (3.115, -9.487, -0.4952)
_m = ob_cap.modifiers.new('Subdivision', 'SUBSURF')
_m.levels = 2
ob_cube.location = (-10.59, -12.77, 1.551)

# ---- collection membership
col_collection.objects.link(ob_spoon)
col_collection.objects.link(ob_mug)
col_collection.objects.link(ob_cap)
col_collection.objects.link(ob_cube)

# ---- scene / render settings (as saved in the file)
scene.frame_start = 1; scene.frame_end = 250; scene.frame_set(1)
scene.render.engine = 'BLENDER_EEVEE_NEXT'
scene.cycles.sampling_pattern = 'TABULATED_SOBOL'
scene.cycles.use_light_tree = False
scene.view_settings.view_transform = 'Filmic'
bpy.context.view_layer.update()

# ---- added for rendering (the .blend has no active camera and no usable light): camera, sun
cam_auto = bpy.data.cameras.new('AutoCamera')
cam_auto.lens = 50.0
cam_auto.sensor_width = 36.0
cam_auto.clip_end = 1000.0
ob_auto_camera = bpy.data.objects.new('AutoCamera', cam_auto)
scene.collection.objects.link(ob_auto_camera)
ob_auto_camera.location = (24.9633, -36.459, 21.1452)
ob_auto_camera.rotation_euler = (1.09748, -7.21219e-08, 0.694738)
scene.camera = ob_auto_camera
light_auto_sun = bpy.data.lights.new('AutoSun', 'SUN')
light_auto_sun.energy = 3.0
light_auto_sun.angle = 0.0523599
ob_auto_sun = bpy.data.objects.new('AutoSun', light_auto_sun)
scene.collection.objects.link(ob_auto_sun)
ob_auto_sun.rotation_euler = (0.872665, 0.174533, 0.523599)
bpy.context.view_layer.update()
